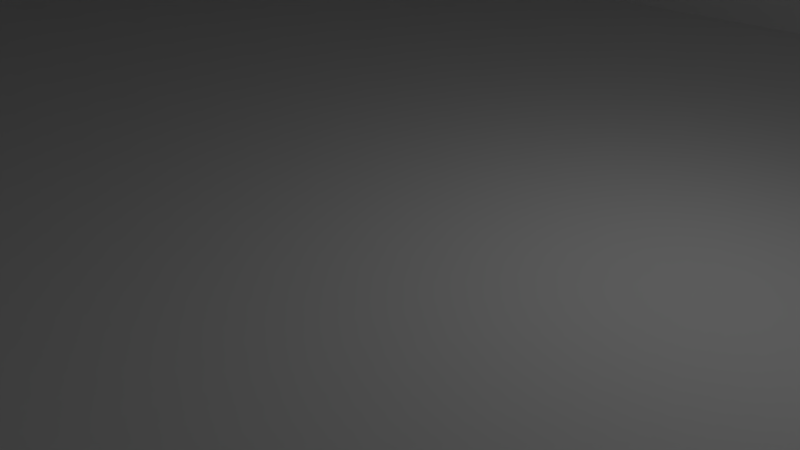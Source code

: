 # Source: untitled.blend  (saved by Blender 2.78.0; exported with 4.5.12 LTS)
import bpy
from mathutils import Matrix  # noqa: F401  (used for matrix-valued properties, if any)

bpy.ops.wm.read_factory_settings(use_empty=True)
scene = bpy.context.scene
scene.name = 'Scene'

# ---- collections
col_collection_1 = bpy.data.collections.new('Collection 1'); scene.collection.children.link(col_collection_1)

# ---- materials (node trees are filled in below, after node groups)
mat_material = bpy.data.materials.new('Material')
mat_material.alpha_threshold = 0.0
mat_material.use_transparent_shadow = False
mat_material.roughness = 0.5
mat_material.line_color = (0.0, 0.0, 0.0, 1.0)

# ---- material node trees

# ---- world
world_world = bpy.data.worlds.new('World'); scene.world = world_world
world_world.color = (0.05088, 0.05088, 0.05088)
world_world.use_sun_shadow = False
world_world.sun_shadow_jitter_overblur = 0.0
world_world.cycles.sampling_method = 'MANUAL'

# ---- cameras
cam_camera = bpy.data.cameras.new('Camera')
cam_camera.clip_end = 100.0
cam_camera.lens = 35.0
cam_camera.sensor_width = 32.0
cam_camera.sensor_height = 18.0
cam_camera.ortho_scale = 7.314
cam_camera.dof.focus_distance = 0.0
cam_camera.dof.aperture_fstop = 128.0

# ---- lights
light_lamp = bpy.data.lights.new('Lamp', 'POINT')
light_lamp.transmission_factor = 0.0
light_lamp.cutoff_distance = 30.0
light_lamp.energy = 100.0
light_lamp.shadow_buffer_clip_start = 1.001
light_lamp.shadow_soft_size = 0.1
light_lamp.shadow_maximum_resolution = 0.006
light_lamp.use_absolute_resolution = True

# ---- meshes
me_cylinder_000 = bpy.data.meshes.new('Cylinder.000')
me_cylinder_000.from_pydata([(-8.617, -4.708, -1.0), (-8.617, -4.708, 21.75), (-8.13, -4.756, -1.0), (-8.13, -4.756, 21.75), (-7.661, -4.898, -1.0), (-7.661, -4.898, 21.75), (-7.229, -5.129, -1.0), (-7.229, -5.129, 21.75), (-6.85, -5.44, -1.0), (-6.85, -5.44, 21.75), (-6.539, -5.819, -1.0), (-6.539, -5.819, 21.75), (-6.308, -6.251, -1.0), (-6.308, -6.251, 21.75), (-6.165, -6.72, -1.0), (-6.165, -6.72, 21.75), (-6.117, -7.208, -1.0), (-6.117, -7.208, 21.75), (-6.165, -7.695, -1.0), (-6.165, -7.695, 21.75), (-6.308, -8.164, -1.0), (-6.308, -8.164, 21.75), (-6.539, -8.596, -1.0), (-6.539, -8.596, 21.75), (-6.85, -8.975, -1.0), (-6.85, -8.975, 21.75), (-7.229, -9.286, -1.0), (-7.229, -9.286, 21.75), (-7.661, -9.517, -1.0), (-7.661, -9.517, 21.75), (-8.13, -9.66, -1.0), (-8.13, -9.66, 21.75), (-8.617, -9.708, -1.0), (-8.617, -9.708, 21.75), (-9.105, -9.66, -1.0), (-9.105, -9.66, 21.75), (-9.574, -9.517, -1.0), (-9.574, -9.517, 21.75), (-10.01, -9.286, -1.0), (-10.01, -9.286, 21.75), (-10.39, -8.975, -1.0), (-10.39, -8.975, 21.75), (-10.7, -8.596, -1.0), (-10.7, -8.596, 21.75), (-10.93, -8.164, -1.0), (-10.93, -8.164, 21.75), (-11.07, -7.695, -1.0), (-11.07, -7.695, 21.75), (-11.12, -7.208, -1.0), (-11.12, -7.208, 21.75), (-11.07, -6.72, -1.0), (-11.07, -6.72, 21.75), (-10.93, -6.251, -1.0), (-10.93, -6.251, 21.75), (-10.7, -5.819, -1.0), (-10.7, -5.819, 21.75), (-10.39, -5.44, -1.0), (-10.39, -5.44, 21.75), (-10.01, -5.129, -1.0), (-10.01, -5.129, 21.75), (-9.574, -4.898, -1.0), (-9.574, -4.898, 21.75), (-9.105, -4.756, -1.0), (-9.105, -4.756, 21.75)], [], [(0, 1, 3, 2), (2, 3, 5, 4), (4, 5, 7, 6), (6, 7, 9, 8), (8, 9, 11, 10), (10, 11, 13, 12), (12, 13, 15, 14), (14, 15, 17, 16), (16, 17, 19, 18), (18, 19, 21, 20), (20, 21, 23, 22), (22, 23, 25, 24), (24, 25, 27, 26), (26, 27, 29, 28), (28, 29, 31, 30), (30, 31, 33, 32), (32, 33, 35, 34), (34, 35, 37, 36), (36, 37, 39, 38), (38, 39, 41, 40), (40, 41, 43, 42), (42, 43, 45, 44), (44, 45, 47, 46), (46, 47, 49, 48), (48, 49, 51, 50), (50, 51, 53, 52), (52, 53, 55, 54), (54, 55, 57, 56), (56, 57, 59, 58), (58, 59, 61, 60), (3, 1, 63, 61, 59, 57, 55, 53, 51, 49, 47, 45, 43, 41, 39, 37, 35, 33, 31, 29, 27, 25, 23, 21, 19, 17, 15, 13, 11, 9, 7, 5), (60, 61, 63, 62), (62, 63, 1, 0), (0, 2, 4, 6, 8, 10, 12, 14, 16, 18, 20, 22, 24, 26, 28, 30, 32, 34, 36, 38, 40, 42, 44, 46, 48, 50, 52, 54, 56, 58, 60, 62)])
me_cylinder_000.use_remesh_preserve_volume = False
me_cylinder_000.use_remesh_preserve_attributes = False
me_cylinder_000.use_mirror_vertex_groups = False
me_cylinder_000.update()
me_cylinder_006 = bpy.data.meshes.new('Cylinder.006')
me_cylinder_006.from_pydata([(23.69, 14.66, -1.25), (23.69, 14.66, 7.25), (24.18, 14.61, -1.25), (24.18, 14.61, 7.25), (24.65, 14.47, -1.25), (24.65, 14.47, 7.25), (25.08, 14.24, -1.25), (25.08, 14.24, 7.25), (25.46, 13.93, -1.25), (25.46, 13.93, 7.25), (25.77, 13.55, -1.25), (25.77, 13.55, 7.25), (26.0, 13.12, -1.25), (26.0, 13.12, 7.25), (26.14, 12.65, -1.25), (26.14, 12.65, 7.25), (26.19, 12.16, -1.25), (26.19, 12.16, 7.25), (26.14, 11.67, -1.25), (26.14, 11.67, 7.25), (26.0, 11.2, -1.25), (26.0, 11.2, 7.25), (25.77, 10.77, -1.25), (25.77, 10.77, 7.25), (25.46, 10.39, -1.25), (25.46, 10.39, 7.25), (25.08, 10.08, -1.25), (25.08, 10.08, 7.25), (24.65, 9.85, -1.25), (24.65, 9.85, 7.25), (24.18, 9.708, -1.25), (24.18, 9.708, 7.25), (23.69, 9.66, -1.25), (23.69, 9.66, 7.25), (23.2, 9.708, -1.25), (23.2, 9.708, 7.25), (22.74, 9.85, -1.25), (22.74, 9.85, 7.25), (22.3, 10.08, -1.25), (22.3, 10.08, 7.25), (21.92, 10.39, -1.25), (21.92, 10.39, 7.25), (21.61, 10.77, -1.25), (21.61, 10.77, 7.25), (21.38, 11.2, -1.25), (21.38, 11.2, 7.25), (21.24, 11.67, -1.25), (21.24, 11.67, 7.25), (21.19, 12.16, -1.25), (21.19, 12.16, 7.25), (21.24, 12.65, -1.25), (21.24, 12.65, 7.25), (21.38, 13.12, -1.25), (21.38, 13.12, 7.25), (21.61, 13.55, -1.25), (21.61, 13.55, 7.25), (21.92, 13.93, -1.25), (21.92, 13.93, 7.25), (22.3, 14.24, -1.25), (22.3, 14.24, 7.25), (22.74, 14.47, -1.25), (22.74, 14.47, 7.25), (23.2, 14.61, -1.25), (23.2, 14.61, 7.25), (24.94, 11.33, 7.25), (24.94, 11.33, -1.25), (23.69, 13.66, 7.25), (23.69, 13.66, -1.25), (23.4, 13.63, 7.25), (23.4, 13.63, -1.25), (23.12, 13.55, 7.25), (23.12, 13.55, -1.25), (22.31, 11.59, 7.25), (22.31, 11.59, -1.25), (22.44, 11.33, 7.25), (22.44, 11.33, -1.25), (22.22, 11.87, 7.25), (22.22, 11.87, -1.25), (22.63, 11.1, 7.25), (22.63, 11.1, -1.25), (23.4, 10.69, 7.25), (23.4, 10.69, -1.25), (23.69, 10.66, 7.25), (23.69, 10.66, -1.25), (23.12, 10.77, 7.25), (23.12, 10.77, -1.25), (25.16, 12.45, 7.25), (25.16, 12.45, -1.25), (24.53, 13.41, 7.25), (24.53, 13.41, -1.25), (25.19, 12.16, 7.25), (25.19, 12.16, -1.25), (25.08, 12.73, 7.25), (25.08, 12.73, -1.25), (23.98, 10.69, 7.25), (23.98, 10.69, -1.25), (22.63, 13.22, 7.25), (22.63, 13.22, -1.25), (22.86, 13.41, 7.25), (22.86, 13.41, -1.25), (22.44, 12.99, 7.25), (22.44, 12.99, -1.25), (25.16, 11.87, 7.25), (25.16, 11.87, -1.25), (24.53, 10.91, 7.25), (24.53, 10.91, -1.25), (24.75, 11.1, 7.25), (24.75, 11.1, -1.25), (25.08, 11.59, 7.25), (25.08, 11.59, -1.25), (22.19, 12.16, 7.25), (22.19, 12.16, -1.25), (22.86, 10.91, 7.25), (22.86, 10.91, -1.25), (22.22, 12.45, 7.25), (22.22, 12.45, -1.25), (24.75, 13.22, 7.25), (24.75, 13.22, -1.25), (24.27, 10.77, 7.25), (24.27, 10.77, -1.25), (24.94, 12.99, 7.25), (24.94, 12.99, -1.25), (22.31, 12.73, 7.25), (22.31, 12.73, -1.25), (24.27, 13.55, 7.25), (24.27, 13.55, -1.25), (23.98, 13.63, 7.25), (23.98, 13.63, -1.25)], [], [(0, 1, 3, 2), (2, 3, 5, 4), (4, 5, 7, 6), (6, 7, 9, 8), (8, 9, 11, 10), (10, 11, 13, 12), (12, 13, 15, 14), (14, 15, 17, 16), (16, 17, 19, 18), (18, 19, 21, 20), (20, 21, 23, 22), (22, 23, 25, 24), (24, 25, 27, 26), (26, 27, 29, 28), (28, 29, 31, 30), (30, 31, 33, 32), (32, 33, 35, 34), (34, 35, 37, 36), (36, 37, 39, 38), (38, 39, 41, 40), (40, 41, 43, 42), (42, 43, 45, 44), (44, 45, 47, 46), (46, 47, 49, 48), (48, 49, 51, 50), (50, 51, 53, 52), (52, 53, 55, 54), (54, 55, 57, 56), (56, 57, 59, 58), (58, 59, 61, 60), (3, 1, 63, 61, 59, 57, 55, 53, 51, 49, 110, 114, 122, 100, 96, 98, 70, 68, 66, 126, 124, 88, 116, 120, 92, 86, 90, 17, 15, 13, 11, 9, 7, 5), (60, 61, 63, 62), (62, 63, 1, 0), (0, 2, 4, 6, 8, 10, 12, 14, 16, 91, 87, 93, 121, 117, 89, 125, 127, 67, 69, 71, 99, 97, 101, 123, 115, 111, 48, 50, 52, 54, 56, 58, 60, 62), (103, 102, 90, 91), (107, 106, 64, 65), (65, 64, 108, 109), (115, 114, 110, 111), (87, 86, 92, 93), (91, 90, 86, 87), (121, 120, 116, 117), (67, 66, 68, 69), (81, 80, 82, 83), (101, 100, 122, 123), (83, 82, 94, 95), (69, 68, 70, 71), (117, 116, 88, 89), (113, 112, 84, 85), (17, 90, 102, 108, 64, 106, 104, 118, 94, 82, 80, 84, 112, 78, 74, 72, 76, 110, 49, 47, 45, 43, 41, 39, 37, 35, 33, 31, 29, 27, 25, 23, 21, 19), (89, 88, 124, 125), (105, 104, 106, 107), (99, 98, 96, 97), (123, 122, 114, 115), (119, 118, 104, 105), (79, 78, 112, 113), (73, 72, 74, 75), (127, 126, 66, 67), (93, 92, 120, 121), (111, 110, 76, 77), (109, 108, 102, 103), (85, 84, 80, 81), (71, 70, 98, 99), (125, 124, 126, 127), (95, 94, 118, 119), (77, 76, 72, 73), (97, 96, 100, 101), (48, 111, 77, 73, 75, 79, 113, 85, 81, 83, 95, 119, 105, 107, 65, 109, 103, 91, 16, 18, 20, 22, 24, 26, 28, 30, 32, 34, 36, 38, 40, 42, 44, 46), (75, 74, 78, 79)])
me_cylinder_006.use_remesh_preserve_volume = False
me_cylinder_006.use_remesh_preserve_attributes = False
me_cylinder_006.use_mirror_vertex_groups = False
me_cylinder_006.update()
me_cylinder_002 = bpy.data.meshes.new('Cylinder.002')
me_cylinder_002.from_pydata([(-8.617, -4.708, -1.0), (-8.617, -4.708, 21.75), (-8.13, -4.756, -1.0), (-8.13, -4.756, 21.75), (-7.661, -4.898, -1.0), (-7.661, -4.898, 21.75), (-7.229, -5.129, -1.0), (-7.229, -5.129, 21.75), (-6.85, -5.44, -1.0), (-6.85, -5.44, 21.75), (-6.539, -5.819, -1.0), (-6.539, -5.819, 21.75), (-6.308, -6.251, -1.0), (-6.308, -6.251, 21.75), (-6.165, -6.72, -1.0), (-6.165, -6.72, 21.75), (-6.117, -7.208, -1.0), (-6.117, -7.208, 21.75), (-6.165, -7.695, -1.0), (-6.165, -7.695, 21.75), (-6.308, -8.164, -1.0), (-6.308, -8.164, 21.75), (-6.539, -8.596, -1.0), (-6.539, -8.596, 21.75), (-6.85, -8.975, -1.0), (-6.85, -8.975, 21.75), (-7.229, -9.286, -1.0), (-7.229, -9.286, 21.75), (-7.661, -9.517, -1.0), (-7.661, -9.517, 21.75), (-8.13, -9.66, -1.0), (-8.13, -9.66, 21.75), (-8.617, -9.708, -1.0), (-8.617, -9.708, 21.75), (-9.105, -9.66, -1.0), (-9.105, -9.66, 21.75), (-9.574, -9.517, -1.0), (-9.574, -9.517, 21.75), (-10.01, -9.286, -1.0), (-10.01, -9.286, 21.75), (-10.39, -8.975, -1.0), (-10.39, -8.975, 21.75), (-10.7, -8.596, -1.0), (-10.7, -8.596, 21.75), (-10.93, -8.164, -1.0), (-10.93, -8.164, 21.75), (-11.07, -7.695, -1.0), (-11.07, -7.695, 21.75), (-11.12, -7.208, -1.0), (-11.12, -7.208, 21.75), (-11.07, -6.72, -1.0), (-11.07, -6.72, 21.75), (-10.93, -6.251, -1.0), (-10.93, -6.251, 21.75), (-10.7, -5.819, -1.0), (-10.7, -5.819, 21.75), (-10.39, -5.44, -1.0), (-10.39, -5.44, 21.75), (-10.01, -5.129, -1.0), (-10.01, -5.129, 21.75), (-9.574, -4.898, -1.0), (-9.574, -4.898, 21.75), (-9.105, -4.756, -1.0), (-9.105, -4.756, 21.75), (-8.617, -35.04, -1.0), (-8.617, -35.04, 21.75), (-8.13, -35.09, -1.0), (-8.13, -35.09, 21.75), (-7.661, -35.23, -1.0), (-7.661, -35.23, 21.75), (-7.229, -35.46, -1.0), (-7.229, -35.46, 21.75), (-6.85, -35.77, -1.0), (-6.85, -35.77, 21.75), (-6.539, -36.15, -1.0), (-6.539, -36.15, 21.75), (-6.308, -36.58, -1.0), (-6.308, -36.58, 21.75), (-6.165, -37.05, -1.0), (-6.165, -37.05, 21.75), (-6.117, -37.54, -1.0), (-6.117, -37.54, 21.75), (-6.165, -38.03, -1.0), (-6.165, -38.03, 21.75), (-6.308, -38.5, -1.0), (-6.308, -38.5, 21.75), (-6.539, -38.93, -1.0), (-6.539, -38.93, 21.75), (-6.85, -39.31, -1.0), (-6.85, -39.31, 21.75), (-7.229, -39.62, -1.0), (-7.229, -39.62, 21.75), (-7.661, -39.85, -1.0), (-7.661, -39.85, 21.75), (-8.13, -39.99, -1.0), (-8.13, -39.99, 21.75), (-8.617, -40.04, -1.0), (-8.617, -40.04, 21.75), (-9.105, -39.99, -1.0), (-9.105, -39.99, 21.75), (-9.574, -39.85, -1.0), (-9.574, -39.85, 21.75), (-10.01, -39.62, -1.0), (-10.01, -39.62, 21.75), (-10.39, -39.31, -1.0), (-10.39, -39.31, 21.75), (-10.7, -38.93, -1.0), (-10.7, -38.93, 21.75), (-10.93, -38.5, -1.0), (-10.93, -38.5, 21.75), (-11.07, -38.03, -1.0), (-11.07, -38.03, 21.75), (-11.12, -37.54, -1.0), (-11.12, -37.54, 21.75), (-11.07, -37.05, -1.0), (-11.07, -37.05, 21.75), (-10.93, -36.58, -1.0), (-10.93, -36.58, 21.75), (-10.7, -36.15, -1.0), (-10.7, -36.15, 21.75), (-10.39, -35.77, -1.0), (-10.39, -35.77, 21.75), (-10.01, -35.46, -1.0), (-10.01, -35.46, 21.75), (-9.574, -35.23, -1.0), (-9.574, -35.23, 21.75), (-9.105, -35.09, -1.0), (-9.105, -35.09, 21.75), (43.88, -35.04, -1.0), (43.88, -35.04, 21.75), (44.37, -35.09, -1.0), (44.37, -35.09, 21.75), (44.84, -35.23, -1.0), (44.84, -35.23, 21.75), (45.27, -35.46, -1.0), (45.27, -35.46, 21.75), (45.65, -35.77, -1.0), (45.65, -35.77, 21.75), (45.96, -36.15, -1.0), (45.96, -36.15, 21.75), (46.19, -36.58, -1.0), (46.19, -36.58, 21.75), (46.33, -37.05, -1.0), (46.33, -37.05, 21.75), (46.38, -37.54, -1.0), (46.38, -37.54, 21.75), (46.33, -38.03, -1.0), (46.33, -38.03, 21.75), (46.19, -38.5, -1.0), (46.19, -38.5, 21.75), (45.96, -38.93, -1.0), (45.96, -38.93, 21.75), (45.65, -39.31, -1.0), (45.65, -39.31, 21.75), (45.27, -39.62, -1.0), (45.27, -39.62, 21.75), (44.84, -39.85, -1.0), (44.84, -39.85, 21.75), (44.37, -39.99, -1.0), (44.37, -39.99, 21.75), (43.88, -40.04, -1.0), (43.88, -40.04, 21.75), (43.39, -39.99, -1.0), (43.39, -39.99, 21.75), (42.93, -39.85, -1.0), (42.93, -39.85, 21.75), (42.49, -39.62, -1.0), (42.49, -39.62, 21.75), (42.11, -39.31, -1.0), (42.11, -39.31, 21.75), (41.8, -38.93, -1.0), (41.8, -38.93, 21.75), (41.57, -38.5, -1.0), (41.57, -38.5, 21.75), (41.43, -38.03, -1.0), (41.43, -38.03, 21.75), (41.38, -37.54, -1.0), (41.38, -37.54, 21.75), (41.43, -37.05, -1.0), (41.43, -37.05, 21.75), (41.57, -36.58, -1.0), (41.57, -36.58, 21.75), (41.8, -36.15, -1.0), (41.8, -36.15, 21.75), (42.11, -35.77, -1.0), (42.11, -35.77, 21.75), (42.49, -35.46, -1.0), (42.49, -35.46, 21.75), (42.93, -35.23, -1.0), (42.93, -35.23, 21.75), (43.39, -35.09, -1.0), (43.39, -35.09, 21.75), (43.88, -4.708, -1.0), (43.88, -4.708, 21.75), (44.37, -4.756, -1.0), (44.37, -4.756, 21.75), (44.84, -4.898, -1.0), (44.84, -4.898, 21.75), (45.27, -5.129, -1.0), (45.27, -5.129, 21.75), (45.65, -5.44, -1.0), (45.65, -5.44, 21.75), (45.96, -5.819, -1.0), (45.96, -5.819, 21.75), (46.19, -6.251, -1.0), (46.19, -6.251, 21.75), (46.33, -6.72, -1.0), (46.33, -6.72, 21.75), (46.38, -7.208, -1.0), (46.38, -7.208, 21.75), (46.33, -7.695, -1.0), (46.33, -7.695, 21.75), (46.19, -8.164, -1.0), (46.19, -8.164, 21.75), (45.96, -8.596, -1.0), (45.96, -8.596, 21.75), (45.65, -8.975, -1.0), (45.65, -8.975, 21.75), (45.27, -9.286, -1.0), (45.27, -9.286, 21.75), (44.84, -9.517, -1.0), (44.84, -9.517, 21.75), (44.37, -9.66, -1.0), (44.37, -9.66, 21.75), (43.88, -9.708, -1.0), (43.88, -9.708, 21.75), (43.39, -9.66, -1.0), (43.39, -9.66, 21.75), (42.93, -9.517, -1.0), (42.93, -9.517, 21.75), (42.49, -9.286, -1.0), (42.49, -9.286, 21.75), (42.11, -8.975, -1.0), (42.11, -8.975, 21.75), (41.8, -8.596, -1.0), (41.8, -8.596, 21.75), (41.57, -8.164, -1.0), (41.57, -8.164, 21.75), (41.43, -7.695, -1.0), (41.43, -7.695, 21.75), (41.38, -7.208, -1.0), (41.38, -7.208, 21.75), (41.43, -6.72, -1.0), (41.43, -6.72, 21.75), (41.57, -6.251, -1.0), (41.57, -6.251, 21.75), (41.8, -5.819, -1.0), (41.8, -5.819, 21.75), (42.11, -5.44, -1.0), (42.11, -5.44, 21.75), (42.49, -5.129, -1.0), (42.49, -5.129, 21.75), (42.93, -4.898, -1.0), (42.93, -4.898, 21.75), (43.39, -4.756, -1.0), (43.39, -4.756, 21.75)], [], [(0, 1, 3, 2), (2, 3, 5, 4), (4, 5, 7, 6), (6, 7, 9, 8), (8, 9, 11, 10), (10, 11, 13, 12), (12, 13, 15, 14), (14, 15, 17, 16), (16, 17, 19, 18), (18, 19, 21, 20), (20, 21, 23, 22), (22, 23, 25, 24), (24, 25, 27, 26), (26, 27, 29, 28), (28, 29, 31, 30), (30, 31, 33, 32), (32, 33, 35, 34), (34, 35, 37, 36), (36, 37, 39, 38), (38, 39, 41, 40), (40, 41, 43, 42), (42, 43, 45, 44), (44, 45, 47, 46), (46, 47, 49, 48), (48, 49, 51, 50), (50, 51, 53, 52), (52, 53, 55, 54), (54, 55, 57, 56), (56, 57, 59, 58), (58, 59, 61, 60), (3, 1, 63, 61, 59, 57, 55, 53, 51, 49, 47, 45, 43, 41, 39, 37, 35, 33, 31, 29, 27, 25, 23, 21, 19, 17, 15, 13, 11, 9, 7, 5), (60, 61, 63, 62), (62, 63, 1, 0), (0, 2, 4, 6, 8, 10, 12, 14, 16, 18, 20, 22, 24, 26, 28, 30, 32, 34, 36, 38, 40, 42, 44, 46, 48, 50, 52, 54, 56, 58, 60, 62), (64, 65, 67, 66), (66, 67, 69, 68), (68, 69, 71, 70), (70, 71, 73, 72), (72, 73, 75, 74), (74, 75, 77, 76), (76, 77, 79, 78), (78, 79, 81, 80), (80, 81, 83, 82), (82, 83, 85, 84), (84, 85, 87, 86), (86, 87, 89, 88), (88, 89, 91, 90), (90, 91, 93, 92), (92, 93, 95, 94), (94, 95, 97, 96), (96, 97, 99, 98), (98, 99, 101, 100), (100, 101, 103, 102), (102, 103, 105, 104), (104, 105, 107, 106), (106, 107, 109, 108), (108, 109, 111, 110), (110, 111, 113, 112), (112, 113, 115, 114), (114, 115, 117, 116), (116, 117, 119, 118), (118, 119, 121, 120), (120, 121, 123, 122), (122, 123, 125, 124), (67, 65, 127, 125, 123, 121, 119, 117, 115, 113, 111, 109, 107, 105, 103, 101, 99, 97, 95, 93, 91, 89, 87, 85, 83, 81, 79, 77, 75, 73, 71, 69), (124, 125, 127, 126), (126, 127, 65, 64), (64, 66, 68, 70, 72, 74, 76, 78, 80, 82, 84, 86, 88, 90, 92, 94, 96, 98, 100, 102, 104, 106, 108, 110, 112, 114, 116, 118, 120, 122, 124, 126), (128, 129, 131, 130), (130, 131, 133, 132), (132, 133, 135, 134), (134, 135, 137, 136), (136, 137, 139, 138), (138, 139, 141, 140), (140, 141, 143, 142), (142, 143, 145, 144), (144, 145, 147, 146), (146, 147, 149, 148), (148, 149, 151, 150), (150, 151, 153, 152), (152, 153, 155, 154), (154, 155, 157, 156), (156, 157, 159, 158), (158, 159, 161, 160), (160, 161, 163, 162), (162, 163, 165, 164), (164, 165, 167, 166), (166, 167, 169, 168), (168, 169, 171, 170), (170, 171, 173, 172), (172, 173, 175, 174), (174, 175, 177, 176), (176, 177, 179, 178), (178, 179, 181, 180), (180, 181, 183, 182), (182, 183, 185, 184), (184, 185, 187, 186), (186, 187, 189, 188), (131, 129, 191, 189, 187, 185, 183, 181, 179, 177, 175, 173, 171, 169, 167, 165, 163, 161, 159, 157, 155, 153, 151, 149, 147, 145, 143, 141, 139, 137, 135, 133), (188, 189, 191, 190), (190, 191, 129, 128), (128, 130, 132, 134, 136, 138, 140, 142, 144, 146, 148, 150, 152, 154, 156, 158, 160, 162, 164, 166, 168, 170, 172, 174, 176, 178, 180, 182, 184, 186, 188, 190), (192, 193, 195, 194), (194, 195, 197, 196), (196, 197, 199, 198), (198, 199, 201, 200), (200, 201, 203, 202), (202, 203, 205, 204), (204, 205, 207, 206), (206, 207, 209, 208), (208, 209, 211, 210), (210, 211, 213, 212), (212, 213, 215, 214), (214, 215, 217, 216), (216, 217, 219, 218), (218, 219, 221, 220), (220, 221, 223, 222), (222, 223, 225, 224), (224, 225, 227, 226), (226, 227, 229, 228), (228, 229, 231, 230), (230, 231, 233, 232), (232, 233, 235, 234), (234, 235, 237, 236), (236, 237, 239, 238), (238, 239, 241, 240), (240, 241, 243, 242), (242, 243, 245, 244), (244, 245, 247, 246), (246, 247, 249, 248), (248, 249, 251, 250), (250, 251, 253, 252), (195, 193, 255, 253, 251, 249, 247, 245, 243, 241, 239, 237, 235, 233, 231, 229, 227, 225, 223, 221, 219, 217, 215, 213, 211, 209, 207, 205, 203, 201, 199, 197), (252, 253, 255, 254), (254, 255, 193, 192), (192, 194, 196, 198, 200, 202, 204, 206, 208, 210, 212, 214, 216, 218, 220, 222, 224, 226, 228, 230, 232, 234, 236, 238, 240, 242, 244, 246, 248, 250, 252, 254)])
me_cylinder_002.use_remesh_preserve_volume = False
me_cylinder_002.use_remesh_preserve_attributes = False
me_cylinder_002.use_mirror_vertex_groups = False
me_cylinder_002.update()
me_cube_002 = bpy.data.meshes.new('Cube.002')
me_cube_002.from_pydata([(-15.75, 56.16, 21.75), (-15.46, 56.13, 21.75), (-15.18, 56.05, 21.75), (-14.92, 55.91, 21.75), (-14.69, 55.72, 21.75), (-14.5, 55.49, 21.75), (-14.36, 55.23, 21.75), (-14.28, 54.95, 21.75), (-14.25, 54.66, 21.75), (-14.28, 54.37, 21.75), (-14.36, 54.09, 21.75), (-14.5, 53.83, 21.75), (-14.69, 53.6, 21.75), (-14.92, 53.41, 21.75), (-15.18, 53.27, 21.75), (-15.46, 53.19, 21.75), (-15.75, 53.16, 21.75), (-16.04, 53.19, 21.75), (-16.32, 53.27, 21.75), (-16.58, 53.41, 21.75), (-16.81, 53.6, 21.75), (-17.0, 53.83, 21.75), (-17.14, 54.09, 21.75), (-17.22, 54.37, 21.75), (-17.25, 54.66, 21.75), (-17.22, 54.95, 21.75), (-17.14, 55.23, 21.75), (-17.0, 55.49, 21.75), (-16.81, 55.72, 21.75), (-16.58, 55.91, 21.75), (-16.32, 56.05, 21.75), (-16.04, 56.13, 21.75), (-15.75, 37.96, 21.75), (-15.46, 37.93, 21.75), (-15.18, 37.85, 21.75), (-14.92, 37.71, 21.75), (-14.69, 37.52, 21.75), (-14.5, 37.29, 21.75), (-14.36, 37.03, 21.75), (-14.28, 36.75, 21.75), (-14.25, 36.46, 21.75), (-14.28, 36.17, 21.75), (-14.36, 35.89, 21.75), (-14.5, 35.63, 21.75), (-14.69, 35.4, 21.75), (-14.92, 35.21, 21.75), (-15.18, 35.07, 21.75), (-15.46, 34.99, 21.75), (-15.75, 34.96, 21.75), (-16.04, 34.99, 21.75), (-16.32, 35.07, 21.75), (-16.58, 35.21, 21.75), (-16.81, 35.4, 21.75), (-17.0, 35.63, 21.75), (-17.14, 35.89, 21.75), (-17.22, 36.17, 21.75), (-17.25, 36.46, 21.75), (-17.22, 36.75, 21.75), (-17.14, 37.03, 21.75), (-17.0, 37.29, 21.75), (-16.81, 37.52, 21.75), (-16.58, 37.71, 21.75), (-16.32, 37.85, 21.75), (-16.04, 37.93, 21.75), (15.75, 37.96, 21.75), (16.04, 37.93, 21.75), (16.32, 37.85, 21.75), (16.58, 37.71, 21.75), (16.81, 37.52, 21.75), (17.0, 37.29, 21.75), (17.14, 37.03, 21.75), (17.22, 36.75, 21.75), (17.25, 36.46, 21.75), (17.22, 36.17, 21.75), (17.14, 35.89, 21.75), (17.0, 35.63, 21.75), (16.81, 35.4, 21.75), (16.58, 35.21, 21.75), (16.32, 35.07, 21.75), (16.04, 34.99, 21.75), (15.75, 34.96, 21.75), (15.46, 34.99, 21.75), (15.18, 35.07, 21.75), (14.92, 35.21, 21.75), (14.69, 35.4, 21.75), (14.5, 35.63, 21.75), (14.36, 35.89, 21.75), (14.28, 36.17, 21.75), (14.25, 36.46, 21.75), (14.28, 36.75, 21.75), (14.36, 37.03, 21.75), (14.5, 37.29, 21.75), (14.69, 37.52, 21.75), (14.92, 37.71, 21.75), (15.18, 37.85, 21.75), (15.46, 37.93, 21.75), (15.75, 56.16, 21.75), (16.04, 56.13, 21.75), (16.32, 56.05, 21.75), (16.58, 55.91, 21.75), (16.81, 55.72, 21.75), (17.0, 55.49, 21.75), (17.14, 55.23, 21.75), (17.22, 54.95, 21.75), (17.25, 54.66, 21.75), (17.22, 54.37, 21.75), (17.14, 54.09, 21.75), (17.0, 53.83, 21.75), (16.81, 53.6, 21.75), (16.58, 53.41, 21.75), (16.32, 53.27, 21.75), (16.04, 53.19, 21.75), (15.75, 53.16, 21.75), (15.46, 53.19, 21.75), (15.18, 53.27, 21.75), (14.92, 53.41, 21.75), (14.69, 53.6, 21.75), (14.5, 53.83, 21.75), (14.36, 54.09, 21.75), (14.28, 54.37, 21.75), (14.25, 54.66, 21.75), (14.28, 54.95, 21.75), (14.36, 55.23, 21.75), (14.5, 55.49, 21.75), (14.69, 55.72, 21.75), (14.92, 55.91, 21.75), (15.18, 56.05, 21.75), (15.46, 56.13, 21.75), (-20.25, 31.96, -0.75), (-20.25, 31.96, 0.75), (-20.25, 59.16, -0.75), (-20.25, 59.16, 0.75), (20.25, 31.96, -0.75), (20.25, 31.96, 0.75), (20.25, 59.16, -0.75), (20.25, 59.16, 0.75), (-18.75, 33.46, 0.75), (-18.75, 57.66, 0.75), (18.75, 57.66, 0.75), (18.75, 33.46, 0.75), (-16.58, 35.21, 0.75), (-16.81, 35.4, 0.75), (-17.0, 55.49, 0.75), (-16.81, 55.72, 0.75), (-17.14, 55.23, 0.75), (-17.22, 54.95, 0.75), (-16.81, 53.6, 0.75), (-17.0, 53.83, 0.75), (-17.25, 54.66, 0.75), (-17.14, 37.03, 0.75), (-16.81, 37.52, 0.75), (-17.22, 36.17, 0.75), (-17.14, 35.89, 0.75), (-17.0, 37.29, 0.75), (-16.58, 37.71, 0.75), (-16.58, 55.91, 0.75), (-16.58, 53.41, 0.75), (-17.25, 36.46, 0.75), (-17.0, 35.63, 0.75), (-17.22, 36.75, 0.75), (-17.22, 54.37, 0.75), (-17.14, 54.09, 0.75), (-16.04, 56.13, 0.75), (-16.04, 37.93, 0.75), (-16.32, 56.05, 0.75), (-15.75, 56.16, 0.75), (-16.32, 37.85, 0.75), (-16.04, 34.99, 0.75), (-16.32, 53.27, 0.75), (-16.32, 35.07, 0.75), (-15.75, 53.16, 0.75), (-15.75, 37.96, 0.75), (-15.46, 34.99, 0.75), (-15.46, 56.13, 0.75), (-15.46, 53.19, 0.75), (-15.75, 34.96, 0.75), (-15.46, 37.93, 0.75), (-16.04, 53.19, 0.75), (-15.18, 37.85, 0.75), (-15.18, 56.05, 0.75), (-14.92, 55.91, 0.75), (-14.69, 55.72, 0.75), (-14.5, 35.63, 0.75), (-14.92, 35.21, 0.75), (-14.69, 37.52, 0.75), (-14.5, 55.49, 0.75), (-14.92, 37.71, 0.75), (-14.5, 37.29, 0.75), (-14.69, 53.6, 0.75), (-15.18, 53.27, 0.75), (-14.92, 53.41, 0.75), (-14.5, 53.83, 0.75), (-15.18, 35.07, 0.75), (-14.69, 35.4, 0.75), (14.25, 36.46, 0.75), (14.28, 36.17, 0.75), (14.28, 54.37, 0.75), (14.25, 54.66, 0.75), (14.28, 36.75, 0.75), (-14.25, 54.66, 0.75), (-14.28, 54.37, 0.75), (-14.28, 54.95, 0.75), (-14.28, 36.75, 0.75), (-14.25, 36.46, 0.75), (-14.28, 36.17, 0.75), (-14.36, 35.89, 0.75), (-14.36, 54.09, 0.75), (-14.36, 55.23, 0.75), (-14.36, 37.03, 0.75), (14.5, 55.49, 0.75), (14.69, 35.4, 0.75), (14.36, 55.23, 0.75), (14.28, 54.95, 0.75), (14.92, 53.41, 0.75), (14.69, 37.52, 0.75), (14.92, 55.91, 0.75), (14.92, 37.71, 0.75), (14.69, 55.72, 0.75), (14.5, 53.83, 0.75), (14.36, 37.03, 0.75), (14.36, 54.09, 0.75), (14.92, 35.21, 0.75), (14.36, 35.89, 0.75), (14.5, 37.29, 0.75), (14.5, 35.63, 0.75), (15.18, 35.07, 0.75), (14.69, 53.6, 0.75), (15.46, 34.99, 0.75), (15.75, 56.16, 0.75), (15.18, 53.27, 0.75), (15.46, 56.13, 0.75), (15.18, 56.05, 0.75), (15.46, 53.19, 0.75), (15.75, 37.96, 0.75), (15.75, 34.96, 0.75), (16.32, 53.27, 0.75), (15.75, 53.16, 0.75), (15.18, 37.85, 0.75), (15.46, 37.93, 0.75), (16.04, 34.99, 0.75), (16.04, 37.93, 0.75), (16.04, 53.19, 0.75), (16.04, 56.13, 0.75), (16.32, 37.85, 0.75), (16.32, 35.07, 0.75), (16.58, 35.21, 0.75), (17.14, 54.09, 0.75), (16.58, 55.91, 0.75), (16.81, 55.72, 0.75), (17.14, 37.03, 0.75), (16.81, 37.52, 0.75), (17.0, 37.29, 0.75), (17.0, 35.63, 0.75), (16.58, 37.71, 0.75), (17.0, 55.49, 0.75), (17.0, 53.83, 0.75), (16.81, 35.4, 0.75), (16.32, 56.05, 0.75), (16.81, 53.6, 0.75), (16.58, 53.41, 0.75), (17.14, 35.89, 0.75), (17.14, 55.23, 0.75), (17.22, 36.17, 0.75), (17.25, 36.46, 0.75), (17.22, 54.37, 0.75), (17.25, 54.66, 0.75), (17.22, 54.95, 0.75), (17.22, 36.75, 0.75), (-20.25, 31.96, 23.75), (-20.25, 59.16, 23.75), (20.25, 59.16, 23.75), (20.25, 31.96, 23.75), (-18.75, 33.46, 23.75), (-18.75, 57.66, 23.75), (18.75, 57.66, 23.75), (18.75, 33.46, 23.75)], [], [(1, 0, 31, 30, 29, 28, 27, 26, 25, 24, 23, 22, 21, 20, 19, 18, 17, 16, 15, 14, 13, 12, 11, 10, 9, 8, 7, 6, 5, 4, 3, 2), (33, 32, 63, 62, 61, 60, 59, 58, 57, 56, 55, 54, 53, 52, 51, 50, 49, 48, 47, 46, 45, 44, 43, 42, 41, 40, 39, 38, 37, 36, 35, 34), (65, 64, 95, 94, 93, 92, 91, 90, 89, 88, 87, 86, 85, 84, 83, 82, 81, 80, 79, 78, 77, 76, 75, 74, 73, 72, 71, 70, 69, 68, 67, 66), (97, 96, 127, 126, 125, 124, 123, 122, 121, 120, 119, 118, 117, 116, 115, 114, 113, 112, 111, 110, 109, 108, 107, 106, 105, 104, 103, 102, 101, 100, 99, 98), (128, 129, 131, 130), (130, 131, 135, 134), (134, 135, 133, 132), (132, 133, 129, 128), (130, 134, 132, 128), (137, 138, 274, 273), (138, 265, 264, 246, 255, 258, 259, 235, 241, 236, 232, 229, 213, 226, 218, 220, 196, 197, 199, 200, 206, 191, 188, 190, 189, 174, 170, 177, 168, 156, 146, 147, 161, 160, 148, 137, 136, 157, 159, 149, 153, 150, 154, 166, 163, 171, 176, 178, 186, 184, 187, 208, 202, 203, 194, 198, 219, 223, 214, 216, 237, 238, 233, 240, 243, 253, 250, 251, 249, 267, 263, 139), (139, 136, 272, 275), (133, 135, 270, 271), (136, 137, 273, 272), (245, 256, 76, 77), (236, 241, 111, 112), (181, 180, 3, 4), (256, 252, 75, 76), (205, 204, 41, 42), (149, 159, 57, 58), (155, 143, 28, 29), (145, 148, 24, 25), (227, 234, 80, 81), (144, 145, 25, 26), (209, 211, 122, 123), (243, 240, 65, 66), (174, 189, 14, 15), (161, 147, 21, 22), (207, 185, 5, 6), (167, 175, 48, 49), (142, 144, 26, 27), (163, 166, 62, 63), (202, 208, 38, 39), (261, 254, 101, 102), (220, 218, 117, 118), (169, 167, 49, 50), (153, 149, 58, 59), (239, 244, 78, 79), (141, 140, 51, 52), (249, 251, 69, 70), (148, 160, 23, 24), (210, 221, 83, 84), (160, 161, 22, 23), (226, 213, 115, 116), (217, 209, 123, 124), (254, 248, 100, 101), (214, 223, 91, 92), (178, 176, 33, 34), (175, 172, 47, 48), (185, 181, 4, 5), (194, 195, 87, 88), (257, 242, 97, 98), (187, 184, 36, 37), (180, 179, 2, 3), (168, 177, 17, 18), (198, 194, 88, 89), (219, 198, 89, 90), (179, 173, 1, 2), (140, 169, 50, 51), (176, 171, 32, 33), (159, 157, 56, 57), (235, 259, 109, 110), (182, 205, 42, 43), (186, 178, 34, 35), (238, 237, 94, 95), (157, 151, 55, 56), (201, 207, 6, 7), (262, 263, 72, 73), (255, 246, 106, 107), (237, 216, 93, 94), (170, 174, 15, 16), (196, 220, 118, 119), (244, 245, 77, 78), (212, 197, 120, 121), (193, 182, 43, 44), (158, 141, 52, 53), (246, 264, 105, 106), (152, 158, 53, 54), (143, 142, 27, 28), (251, 250, 68, 69), (229, 232, 113, 114), (221, 225, 82, 83), (263, 267, 71, 72), (146, 156, 19, 20), (195, 222, 86, 87), (215, 217, 124, 125), (177, 170, 16, 17), (216, 214, 92, 93), (232, 236, 112, 113), (260, 262, 73, 74), (151, 152, 54, 55), (265, 266, 103, 104), (241, 235, 110, 111), (253, 243, 66, 67), (224, 210, 84, 85), (228, 230, 127, 96), (188, 191, 11, 12), (199, 201, 7, 8), (230, 231, 126, 127), (172, 192, 46, 47), (156, 168, 18, 19), (189, 190, 13, 14), (242, 228, 96, 97), (162, 164, 30, 31), (213, 229, 114, 115), (222, 224, 85, 86), (250, 253, 67, 68), (258, 255, 107, 108), (197, 196, 119, 120), (164, 155, 29, 30), (192, 183, 45, 46), (206, 200, 9, 10), (203, 202, 39, 40), (231, 215, 125, 126), (252, 260, 74, 75), (266, 261, 102, 103), (204, 203, 40, 41), (208, 187, 37, 38), (191, 206, 10, 11), (183, 193, 44, 45), (264, 265, 104, 105), (211, 212, 121, 122), (154, 150, 60, 61), (184, 186, 35, 36), (165, 162, 31, 0), (248, 247, 99, 100), (173, 165, 0, 1), (190, 188, 12, 13), (233, 238, 95, 64), (147, 146, 20, 21), (223, 219, 90, 91), (150, 153, 59, 60), (200, 199, 8, 9), (240, 233, 64, 65), (247, 257, 98, 99), (171, 163, 63, 32), (218, 226, 116, 117), (267, 249, 70, 71), (234, 239, 79, 80), (166, 154, 61, 62), (259, 258, 108, 109), (225, 227, 81, 82), (139, 263, 262, 260, 252, 256, 245, 244, 239, 234, 227, 225, 221, 210, 224, 222, 195, 194, 203, 204, 205, 182, 193, 183, 192, 172, 175, 167, 169, 140, 141, 158, 152, 151, 157, 136), (137, 148, 145, 144, 142, 143, 155, 164, 162, 165, 173, 179, 180, 181, 185, 207, 201, 199, 197, 212, 211, 209, 217, 215, 231, 230, 228, 242, 257, 247, 248, 254, 261, 266, 265, 138), (268, 271, 275, 272), (270, 269, 273, 274), (271, 270, 274, 275), (269, 268, 272, 273), (131, 129, 268, 269), (129, 133, 271, 268), (135, 131, 269, 270), (138, 139, 275, 274)])
me_cube_002.use_remesh_preserve_volume = False
me_cube_002.use_remesh_preserve_attributes = False
me_cube_002.use_mirror_vertex_groups = False
me_cube_002.update()
me_cube = bpy.data.meshes.new('Cube')
me_cube.from_pydata([(-15.75, 11.6, 8.25), (-15.26, 11.55, 8.25), (-14.79, 11.41, 8.25), (-14.36, 11.18, 8.25), (-13.98, 10.87, 8.25), (-13.67, 10.49, 8.25), (-13.44, 10.06, 8.25), (-13.3, 9.588, 8.25), (-13.25, 9.1, 8.25), (-13.3, 8.612, 8.25), (-13.44, 8.143, 8.25), (-13.67, 7.711, 8.25), (-13.98, 7.332, 8.25), (-14.36, 7.021, 8.25), (-14.79, 6.79, 8.25), (-15.26, 6.648, 8.25), (-15.75, 6.6, 8.25), (-16.24, 6.648, 8.25), (-16.71, 6.79, 8.25), (-17.14, 7.021, 8.25), (-17.52, 7.332, 8.25), (-17.83, 7.711, 8.25), (-18.06, 8.143, 8.25), (-18.2, 8.612, 8.25), (-18.25, 9.1, 8.25), (-18.2, 9.588, 8.25), (-18.06, 10.06, 8.25), (-17.83, 10.49, 8.25), (-17.52, 10.87, 8.25), (-17.14, 11.18, 8.25), (-16.71, 11.41, 8.25), (-16.24, 11.55, 8.25), (-14.5, 8.267, 8.25), (-15.75, 10.6, 8.25), (-16.04, 10.57, 8.25), (-16.32, 10.49, 8.25), (-17.14, 8.526, 8.25), (-17.0, 8.267, 8.25), (-17.22, 8.807, 8.25), (-16.81, 8.039, 8.25), (-16.04, 7.629, 8.25), (-15.75, 7.6, 8.25), (-16.32, 7.714, 8.25), (-14.28, 9.393, 8.25), (-14.92, 10.35, 8.25), (-14.25, 9.1, 8.25), (-14.36, 9.674, 8.25), (-15.46, 7.629, 8.25), (-16.81, 10.16, 8.25), (-16.58, 10.35, 8.25), (-17.0, 9.933, 8.25), (-14.28, 8.807, 8.25), (-14.92, 7.853, 8.25), (-14.69, 8.039, 8.25), (-14.36, 8.526, 8.25), (-17.25, 9.1, 8.25), (-16.58, 7.853, 8.25), (-17.22, 9.393, 8.25), (-14.69, 10.16, 8.25), (-15.18, 7.714, 8.25), (-14.5, 9.933, 8.25), (-17.14, 9.674, 8.25), (-15.18, 10.49, 8.25), (-15.46, 10.57, 8.25), (15.75, -6.6, 8.25), (16.24, -6.648, 8.25), (16.71, -6.79, 8.25), (17.14, -7.021, 8.25), (17.52, -7.332, 8.25), (17.83, -7.711, 8.25), (18.06, -8.143, 8.25), (18.2, -8.612, 8.25), (18.25, -9.1, 8.25), (18.2, -9.588, 8.25), (18.06, -10.06, 8.25), (17.83, -10.49, 8.25), (17.52, -10.87, 8.25), (17.14, -11.18, 8.25), (16.71, -11.41, 8.25), (16.24, -11.55, 8.25), (15.75, -11.6, 8.25), (15.26, -11.55, 8.25), (14.79, -11.41, 8.25), (14.36, -11.18, 8.25), (13.98, -10.87, 8.25), (13.67, -10.49, 8.25), (13.44, -10.06, 8.25), (13.3, -9.588, 8.25), (13.25, -9.1, 8.25), (13.3, -8.612, 8.25), (13.44, -8.143, 8.25), (13.67, -7.711, 8.25), (13.98, -7.332, 8.25), (14.36, -7.021, 8.25), (14.79, -6.79, 8.25), (15.26, -6.648, 8.25), (17.0, -9.933, 8.25), (15.75, -7.6, 8.25), (15.46, -7.629, 8.25), (15.18, -7.714, 8.25), (14.36, -9.674, 8.25), (14.5, -9.933, 8.25), (14.28, -9.393, 8.25), (14.69, -10.16, 8.25), (15.46, -10.57, 8.25), (15.75, -10.6, 8.25), (15.18, -10.49, 8.25), (17.22, -8.807, 8.25), (16.58, -7.853, 8.25), (17.25, -9.1, 8.25), (17.14, -8.526, 8.25), (16.04, -10.57, 8.25), (14.69, -8.039, 8.25), (14.92, -7.853, 8.25), (14.5, -8.267, 8.25), (17.22, -9.393, 8.25), (16.58, -10.35, 8.25), (16.81, -10.16, 8.25), (17.14, -9.674, 8.25), (14.25, -9.1, 8.25), (14.92, -10.35, 8.25), (14.28, -8.807, 8.25), (16.81, -8.039, 8.25), (16.32, -10.49, 8.25), (17.0, -8.267, 8.25), (14.36, -8.526, 8.25), (16.32, -7.714, 8.25), (16.04, -7.629, 8.25), (15.75, 11.6, 8.25), (16.24, 11.55, 8.25), (16.71, 11.41, 8.25), (17.14, 11.18, 8.25), (17.52, 10.87, 8.25), (17.83, 10.49, 8.25), (18.06, 10.06, 8.25), (18.2, 9.588, 8.25), (18.25, 9.1, 8.25), (18.2, 8.612, 8.25), (18.06, 8.143, 8.25), (17.83, 7.711, 8.25), (17.52, 7.332, 8.25), (17.14, 7.021, 8.25), (16.71, 6.79, 8.25), (16.24, 6.648, 8.25), (15.75, 6.6, 8.25), (15.26, 6.648, 8.25), (14.79, 6.79, 8.25), (14.36, 7.021, 8.25), (13.98, 7.332, 8.25), (13.67, 7.711, 8.25), (13.44, 8.143, 8.25), (13.3, 8.612, 8.25), (13.25, 9.1, 8.25), (13.3, 9.588, 8.25), (13.44, 10.06, 8.25), (13.67, 10.49, 8.25), (13.98, 10.87, 8.25), (14.36, 11.18, 8.25), (14.79, 11.41, 8.25), (15.26, 11.55, 8.25), (17.0, 8.267, 8.25), (15.75, 10.6, 8.25), (15.46, 10.57, 8.25), (15.18, 10.49, 8.25), (14.36, 8.526, 8.25), (14.5, 8.267, 8.25), (14.28, 8.807, 8.25), (14.69, 8.039, 8.25), (15.46, 7.629, 8.25), (15.75, 7.6, 8.25), (15.18, 7.714, 8.25), (17.22, 9.393, 8.25), (16.58, 10.35, 8.25), (17.25, 9.1, 8.25), (17.14, 9.674, 8.25), (16.04, 7.629, 8.25), (14.69, 10.16, 8.25), (14.92, 10.35, 8.25), (14.5, 9.933, 8.25), (17.22, 8.807, 8.25), (16.58, 7.853, 8.25), (16.81, 8.039, 8.25), (17.14, 8.526, 8.25), (14.25, 9.1, 8.25), (14.92, 7.853, 8.25), (14.28, 9.393, 8.25), (16.81, 10.16, 8.25), (16.32, 7.714, 8.25), (17.0, 9.933, 8.25), (14.36, 9.674, 8.25), (16.32, 10.49, 8.25), (16.04, 10.57, 8.25), (-15.75, -6.6, 8.25), (-15.26, -6.648, 8.25), (-14.79, -6.79, 8.25), (-14.36, -7.021, 8.25), (-13.98, -7.332, 8.25), (-13.67, -7.711, 8.25), (-13.44, -8.143, 8.25), (-13.3, -8.612, 8.25), (-13.25, -9.1, 8.25), (-13.3, -9.588, 8.25), (-13.44, -10.06, 8.25), (-13.67, -10.49, 8.25), (-13.98, -10.87, 8.25), (-14.36, -11.18, 8.25), (-14.79, -11.41, 8.25), (-15.26, -11.55, 8.25), (-15.75, -11.6, 8.25), (-16.24, -11.55, 8.25), (-16.71, -11.41, 8.25), (-17.14, -11.18, 8.25), (-17.52, -10.87, 8.25), (-17.83, -10.49, 8.25), (-18.06, -10.06, 8.25), (-18.2, -9.588, 8.25), (-18.25, -9.1, 8.25), (-18.2, -8.612, 8.25), (-18.06, -8.143, 8.25), (-17.83, -7.711, 8.25), (-17.52, -7.332, 8.25), (-17.14, -7.021, 8.25), (-16.71, -6.79, 8.25), (-16.24, -6.648, 8.25), (-14.5, -9.933, 8.25), (-15.75, -7.6, 8.25), (-16.04, -7.629, 8.25), (-16.32, -7.714, 8.25), (-17.14, -9.674, 8.25), (-17.0, -9.933, 8.25), (-17.22, -9.393, 8.25), (-16.81, -10.16, 8.25), (-16.04, -10.57, 8.25), (-15.75, -10.6, 8.25), (-16.32, -10.49, 8.25), (-14.28, -8.807, 8.25), (-14.92, -7.853, 8.25), (-14.25, -9.1, 8.25), (-14.36, -8.526, 8.25), (-15.46, -10.57, 8.25), (-16.81, -8.039, 8.25), (-16.58, -7.853, 8.25), (-17.0, -8.267, 8.25), (-14.28, -9.393, 8.25), (-14.92, -10.35, 8.25), (-14.69, -10.16, 8.25), (-14.36, -9.674, 8.25), (-17.25, -9.1, 8.25), (-16.58, -10.35, 8.25), (-17.22, -8.807, 8.25), (-14.69, -8.039, 8.25), (-15.18, -10.49, 8.25), (-14.5, -8.267, 8.25), (-17.14, -8.526, 8.25), (-15.18, -7.714, 8.25), (-15.46, -7.629, 8.25), (20.25, 13.6, -0.75), (20.25, -13.6, -0.75), (-20.25, -13.6, -0.75), (-20.25, 13.6, -0.75), (20.25, 13.6, 0.75), (20.25, -13.6, 0.75), (-20.25, -13.6, 0.75), (-20.25, 13.6, 0.75), (-13.3, -8.612, 0.75), (-13.44, -8.143, 0.75), (-13.44, -10.06, 0.75), (-13.98, -10.87, 0.75), (-18.06, -8.143, 0.75), (-14.79, -11.41, 0.75), (-17.83, -10.49, 0.75), (-17.83, -7.711, 0.75), (-18.06, -10.06, 0.75), (-13.3, -9.588, 0.75), (-17.14, -7.021, 0.75), (-16.71, -6.79, 0.75), (-16.24, -11.55, 0.75), (-17.14, -11.18, 0.75), (-16.71, -11.41, 0.75), (-13.67, -7.711, 0.75), (-13.98, -7.332, 0.75), (-14.36, -7.021, 0.75), (-17.52, -7.332, 0.75), (-13.67, -10.49, 0.75), (-18.25, -9.1, 0.75), (-13.27, -8.911, 0.75), (-13.25, -9.1, 0.75), (-17.52, -10.87, 0.75), (-15.26, -11.55, 0.75), (-15.75, -11.6, 0.75), (-14.28, -9.393, 0.75), (-14.25, -9.1, 0.75), (-16.04, -10.57, 0.75), (-15.75, -10.6, 0.75), (-14.69, -10.16, 0.75), (-14.92, -10.35, 0.75), (-14.79, -6.79, 0.75), (-15.18, -10.49, 0.75), (-15.26, -6.648, 0.75), (-14.5, -8.267, 0.75), (-14.28, -8.807, 0.75), (-18.2, -9.588, 0.75), (-14.5, -9.933, 0.75), (-14.36, -9.674, 0.75), (-14.36, -8.526, 0.75), (-14.69, -8.039, 0.75), (-15.75, -6.6, 0.75), (-15.18, -7.714, 0.75), (-16.24, -6.648, 0.75), (-14.92, -7.853, 0.75), (-15.46, -10.57, 0.75), (-16.32, -10.49, 0.75), (-14.36, -11.18, 0.75), (-18.2, -8.612, 0.75), (-16.58, -7.853, 0.75), (-16.81, -8.039, 0.75), (-16.58, -10.35, 0.75), (-15.75, -7.6, 0.75), (-17.14, -9.674, 0.75), (-16.81, -10.16, 0.75), (-17.0, -9.933, 0.75), (-17.22, -9.393, 0.75), (-15.46, -7.629, 0.75), (-17.0, -8.267, 0.75), (-17.22, -8.807, 0.75), (-17.14, -8.526, 0.75), (-16.04, -7.629, 0.75), (-17.25, -9.1, 0.75), (-16.32, -7.714, 0.75), (18.2, 9.588, 0.75), (18.06, 10.06, 0.75), (18.06, 8.143, 0.75), (17.52, 7.332, 0.75), (13.44, 10.06, 0.75), (16.71, 6.79, 0.75), (13.67, 7.711, 0.75), (13.67, 10.49, 0.75), (13.44, 8.143, 0.75), (18.2, 8.612, 0.75), (14.36, 11.18, 0.75), (14.79, 11.41, 0.75), (15.26, 6.648, 0.75), (14.36, 7.021, 0.75), (14.79, 6.79, 0.75), (17.83, 10.49, 0.75), (17.52, 10.87, 0.75), (17.14, 11.18, 0.75), (13.98, 10.87, 0.75), (17.83, 7.711, 0.75), (13.25, 9.1, 0.75), (18.25, 9.1, 0.75), (13.98, 7.332, 0.75), (16.24, 6.648, 0.75), (15.75, 6.6, 0.75), (17.22, 8.807, 0.75), (17.25, 9.1, 0.75), (15.46, 7.629, 0.75), (15.75, 7.6, 0.75), (16.81, 8.039, 0.75), (16.58, 7.853, 0.75), (16.71, 11.41, 0.75), (16.32, 7.714, 0.75), (16.24, 11.55, 0.75), (17.0, 9.933, 0.75), (17.22, 9.393, 0.75), (13.3, 8.612, 0.75), (17.0, 8.267, 0.75), (17.14, 8.526, 0.75), (17.14, 9.674, 0.75), (16.81, 10.16, 0.75), (15.75, 11.6, 0.75), (16.32, 10.49, 0.75), (15.26, 11.55, 0.75), (16.58, 10.35, 0.75), (16.04, 7.629, 0.75), (15.18, 7.714, 0.75), (17.14, 7.021, 0.75), (13.3, 9.588, 0.75), (14.92, 10.35, 0.75), (14.69, 10.16, 0.75), (14.92, 7.853, 0.75), (15.75, 10.6, 0.75), (14.36, 8.526, 0.75), (14.69, 8.039, 0.75), (14.5, 8.267, 0.75), (14.28, 8.807, 0.75), (16.04, 10.57, 0.75), (14.5, 9.933, 0.75), (14.28, 9.393, 0.75), (14.36, 9.674, 0.75), (15.46, 10.57, 0.75), (14.25, 9.1, 0.75), (15.18, 10.49, 0.75), (18.2, -8.612, 0.75), (18.06, -8.143, 0.75), (18.06, -10.06, 0.75), (17.52, -10.87, 0.75), (13.44, -8.143, 0.75), (16.71, -11.41, 0.75), (13.67, -10.49, 0.75), (13.67, -7.711, 0.75), (13.44, -10.06, 0.75), (18.2, -9.588, 0.75), (14.36, -7.021, 0.75), (14.79, -6.79, 0.75), (15.26, -11.55, 0.75), (14.36, -11.18, 0.75), (14.79, -11.41, 0.75), (17.83, -7.711, 0.75), (17.52, -7.332, 0.75), (17.14, -7.021, 0.75), (13.98, -7.332, 0.75), (17.83, -10.49, 0.75), (13.25, -9.1, 0.75), (18.25, -9.1, 0.75), (13.98, -10.87, 0.75), (16.24, -11.55, 0.75), (15.75, -11.6, 0.75), (17.22, -9.393, 0.75), (17.25, -9.1, 0.75), (15.46, -10.57, 0.75), (15.75, -10.6, 0.75), (16.81, -10.16, 0.75), (16.58, -10.35, 0.75), (16.71, -6.79, 0.75), (16.32, -10.49, 0.75), (16.24, -6.648, 0.75), (17.0, -8.267, 0.75), (17.22, -8.807, 0.75), (13.3, -9.588, 0.75), (17.0, -9.933, 0.75), (17.14, -9.674, 0.75), (17.14, -8.526, 0.75), (16.81, -8.039, 0.75), (15.75, -6.6, 0.75), (16.32, -7.714, 0.75), (15.26, -6.648, 0.75), (16.58, -7.853, 0.75), (16.04, -10.57, 0.75), (15.18, -10.49, 0.75), (17.14, -11.18, 0.75), (13.3, -8.612, 0.75), (14.92, -7.853, 0.75), (14.69, -8.039, 0.75), (14.92, -10.35, 0.75), (15.75, -7.6, 0.75), (14.36, -9.674, 0.75), (14.69, -10.16, 0.75), (14.5, -9.933, 0.75), (14.28, -9.393, 0.75), (16.04, -7.629, 0.75), (14.5, -8.267, 0.75), (14.28, -8.807, 0.75), (14.36, -8.526, 0.75), (15.46, -7.629, 0.75), (14.25, -9.1, 0.75), (15.18, -7.714, 0.75), (-13.3, 9.588, 0.75), (-13.44, 10.06, 0.75), (-13.44, 8.143, 0.75), (-13.98, 7.332, 0.75), (-18.06, 10.06, 0.75), (-14.79, 6.79, 0.75), (-17.83, 7.711, 0.75), (-17.83, 10.49, 0.75), (-18.06, 8.143, 0.75), (-13.3, 8.612, 0.75), (-17.14, 11.18, 0.75), (-16.71, 11.41, 0.75), (-16.24, 6.648, 0.75), (-17.14, 7.021, 0.75), (-16.71, 6.79, 0.75), (-13.67, 10.49, 0.75), (-13.98, 10.87, 0.75), (-14.36, 11.18, 0.75), (-17.52, 10.87, 0.75), (-13.67, 7.711, 0.75), (-18.25, 9.1, 0.75), (-13.25, 9.1, 0.75), (-17.52, 7.332, 0.75), (-15.26, 6.648, 0.75), (-15.75, 6.6, 0.75), (-14.28, 8.807, 0.75), (-14.25, 9.1, 0.75), (-16.04, 7.629, 0.75), (-15.75, 7.6, 0.75), (-14.69, 8.039, 0.75), (-14.92, 7.853, 0.75), (-14.79, 11.41, 0.75), (-15.18, 7.714, 0.75), (-15.26, 11.55, 0.75), (-14.5, 9.933, 0.75), (-14.28, 9.393, 0.75), (-18.2, 8.612, 0.75), (-14.5, 8.267, 0.75), (-14.36, 8.526, 0.75), (-14.36, 9.674, 0.75), (-14.69, 10.16, 0.75), (-15.75, 11.6, 0.75), (-15.18, 10.49, 0.75), (-16.24, 11.55, 0.75), (-14.92, 10.35, 0.75), (-15.46, 7.629, 0.75), (-16.32, 7.714, 0.75), (-14.36, 7.021, 0.75), (-18.2, 9.588, 0.75), (-16.58, 10.35, 0.75), (-16.81, 10.16, 0.75), (-16.58, 7.853, 0.75), (-15.75, 10.6, 0.75), (-17.14, 8.526, 0.75), (-16.81, 8.039, 0.75), (-17.0, 8.267, 0.75), (-17.22, 8.807, 0.75), (-15.46, 10.57, 0.75), (-17.0, 9.933, 0.75), (-17.22, 9.393, 0.75), (-17.14, 9.674, 0.75), (-16.04, 10.57, 0.75), (-17.25, 9.1, 0.75), (-16.32, 10.49, 0.75)], [], [(1, 0, 31, 30, 29, 28, 27, 26, 25, 24, 55, 57, 61, 50, 48, 49, 35, 34, 33, 63, 62, 44, 58, 60, 46, 43, 45, 8, 7, 6, 5, 4, 3, 2), (8, 45, 51, 54, 32, 53, 52, 59, 47, 41, 40, 42, 56, 39, 37, 36, 38, 55, 24, 23, 22, 21, 20, 19, 18, 17, 16, 15, 14, 13, 12, 11, 10, 9), (65, 64, 95, 94, 93, 92, 91, 90, 89, 88, 119, 121, 125, 114, 112, 113, 99, 98, 97, 127, 126, 108, 122, 124, 110, 107, 109, 72, 71, 70, 69, 68, 67, 66), (72, 109, 115, 118, 96, 117, 116, 123, 111, 105, 104, 106, 120, 103, 101, 100, 102, 119, 88, 87, 86, 85, 84, 83, 82, 81, 80, 79, 78, 77, 76, 75, 74, 73), (129, 128, 159, 158, 157, 156, 155, 154, 153, 152, 183, 185, 189, 178, 176, 177, 163, 162, 161, 191, 190, 172, 186, 188, 174, 171, 173, 136, 135, 134, 133, 132, 131, 130), (136, 173, 179, 182, 160, 181, 180, 187, 175, 169, 168, 170, 184, 167, 165, 164, 166, 183, 152, 151, 150, 149, 148, 147, 146, 145, 144, 143, 142, 141, 140, 139, 138, 137), (193, 192, 223, 222, 221, 220, 219, 218, 217, 216, 247, 249, 253, 242, 240, 241, 227, 226, 225, 255, 254, 236, 250, 252, 238, 235, 237, 200, 199, 198, 197, 196, 195, 194), (200, 237, 243, 246, 224, 245, 244, 251, 239, 233, 232, 234, 248, 231, 229, 228, 230, 247, 216, 215, 214, 213, 212, 211, 210, 209, 208, 207, 206, 205, 204, 203, 202, 201), (256, 257, 258, 259), (260, 263, 349, 377, 333, 336, 347, 339, 340, 372, 370, 362, 360, 346, 345, 344, 330, 329, 350), (256, 260, 261, 257), (257, 261, 262, 258), (258, 262, 263, 259), (260, 256, 259, 263), (305, 299, 252, 250), (327, 324, 249, 247), (265, 279, 197, 198), (306, 308, 223, 192), (274, 282, 220, 221), (288, 269, 206, 207), (286, 285, 264, 199, 200), (282, 271, 219, 220), (309, 305, 250, 236), (301, 272, 214, 215), (280, 281, 195, 196), (290, 303, 246, 243), (275, 274, 221, 222), (266, 273, 201, 202), (298, 306, 192, 193), (278, 276, 209, 210), (276, 289, 208, 209), (289, 288, 207, 208), (291, 290, 243, 237), (324, 325, 253, 249), (328, 326, 226, 227), (299, 304, 238, 252), (270, 287, 212, 213), (297, 310, 239, 251), (326, 317, 225, 226), (307, 309, 236, 254), (287, 277, 211, 212), (320, 318, 228, 229), (325, 323, 242, 253), (319, 320, 229, 231), (323, 315, 240, 242), (312, 267, 204, 205), (316, 319, 231, 248), (303, 302, 224, 246), (268, 313, 217, 218), (296, 298, 193, 194), (310, 293, 233, 239), (321, 327, 247, 230), (272, 270, 213, 214), (264, 265, 198, 199), (279, 280, 196, 197), (283, 266, 202, 203), (267, 283, 203, 204), (292, 311, 234, 232), (302, 294, 245, 224), (295, 297, 251, 244), (313, 284, 216, 217), (314, 328, 227, 241), (269, 312, 205, 206), (273, 286, 200, 201), (271, 268, 218, 219), (294, 295, 244, 245), (308, 275, 222, 223), (281, 296, 194, 195), (304, 300, 235, 238), (277, 278, 210, 211), (322, 307, 254, 255), (300, 291, 237, 235), (318, 321, 230, 228), (284, 301, 215, 216), (261, 286, 273, 266, 283, 267, 312, 269, 288, 289, 276, 278, 277, 287, 270, 272, 301, 284, 262), (327, 321, 318, 320, 319, 316, 311, 292, 293, 310, 297, 295, 294, 302, 303, 290, 291, 300, 304, 299, 305, 309, 307, 322, 317, 326, 328, 314, 315, 323, 325, 324), (293, 292, 232, 233), (311, 316, 248, 234), (315, 314, 241, 240), (317, 322, 255, 225), (369, 363, 188, 186), (391, 388, 185, 183), (330, 344, 133, 134), (370, 372, 159, 128), (339, 347, 156, 157), (352, 334, 142, 143), (350, 329, 135, 136), (347, 336, 155, 156), (373, 369, 186, 172), (365, 337, 150, 151), (345, 346, 131, 132), (354, 367, 182, 179), (340, 339, 157, 158), (331, 338, 137, 138), (362, 370, 128, 129), (355, 364, 368, 363, 369, 373, 371, 386, 381, 390, 392, 378, 379, 387, 389, 388, 391, 385, 382, 384, 383, 380, 375, 356, 357, 374, 361, 359, 358, 366, 367, 354), (350, 338, 331, 348, 332, 376, 334, 352, 353, 341, 343, 342, 351, 335, 337, 365, 349, 478, 466, 459, 476, 460, 504, 462, 480, 481, 469, 471, 470, 479, 463, 465, 493, 477, 263, 262, 284, 313, 268, 271, 282, 274, 275, 308, 306, 298, 296, 281, 280, 279, 265, 264, 285, 286, 413, 441, 397, 400, 411, 403, 404, 436, 434, 426, 424, 410, 409, 408, 394, 393, 414, 261, 260), (343, 341, 145, 146), (341, 353, 144, 145), (353, 352, 143, 144), (355, 354, 179, 173), (388, 389, 189, 185), (392, 390, 162, 163), (363, 368, 174, 188), (335, 351, 148, 149), (361, 374, 175, 187), (390, 381, 161, 162), (371, 373, 172, 190), (351, 342, 147, 148), (384, 382, 164, 165), (389, 387, 178, 189), (383, 384, 165, 167), (387, 379, 176, 178), (376, 332, 140, 141), (380, 383, 167, 184), (367, 366, 160, 182), (333, 377, 153, 154), (360, 362, 129, 130), (374, 357, 169, 175), (385, 391, 183, 166), (337, 335, 149, 150), (329, 330, 134, 135), (344, 345, 132, 133), (348, 331, 138, 139), (332, 348, 139, 140), (356, 375, 170, 168), (366, 358, 181, 160), (359, 361, 187, 180), (377, 349, 152, 153), (378, 392, 163, 177), (334, 376, 141, 142), (338, 350, 136, 137), (336, 333, 154, 155), (358, 359, 180, 181), (372, 340, 158, 159), (346, 360, 130, 131), (368, 364, 171, 174), (342, 343, 146, 147), (386, 371, 190, 191), (364, 355, 173, 171), (382, 385, 166, 164), (349, 365, 151, 152), (357, 356, 168, 169), (375, 380, 184, 170), (379, 378, 177, 176), (381, 386, 191, 161), (433, 427, 124, 122), (455, 452, 121, 119), (394, 408, 69, 70), (434, 436, 95, 64), (403, 411, 92, 93), (416, 398, 78, 79), (414, 393, 71, 72), (411, 400, 91, 92), (437, 433, 122, 108), (429, 401, 86, 87), (409, 410, 67, 68), (418, 431, 118, 115), (404, 403, 93, 94), (395, 402, 73, 74), (426, 434, 64, 65), (407, 405, 81, 82), (405, 417, 80, 81), (417, 416, 79, 80), (419, 418, 115, 109), (452, 453, 125, 121), (456, 454, 98, 99), (427, 432, 110, 124), (399, 415, 84, 85), (425, 438, 111, 123), (454, 445, 97, 98), (435, 437, 108, 126), (415, 406, 83, 84), (448, 446, 100, 101), (453, 451, 114, 125), (447, 448, 101, 103), (451, 443, 112, 114), (440, 396, 76, 77), (444, 447, 103, 120), (431, 430, 96, 118), (397, 441, 89, 90), (424, 426, 65, 66), (438, 421, 105, 111), (449, 455, 119, 102), (401, 399, 85, 86), (393, 394, 70, 71), (408, 409, 68, 69), (412, 395, 74, 75), (396, 412, 75, 76), (420, 439, 106, 104), (430, 422, 117, 96), (423, 425, 123, 116), (441, 413, 88, 89), (442, 456, 99, 113), (398, 440, 77, 78), (402, 414, 72, 73), (400, 397, 90, 91), (422, 423, 116, 117), (436, 404, 94, 95), (410, 424, 66, 67), (432, 428, 107, 110), (406, 407, 82, 83), (450, 435, 126, 127), (428, 419, 109, 107), (446, 449, 102, 100), (413, 429, 87, 88), (421, 420, 104, 105), (439, 444, 120, 106), (443, 442, 113, 112), (261, 414, 402, 395, 412, 396, 440, 398, 416, 417, 405, 407, 406, 415, 399, 401, 429, 413, 286), (455, 449, 446, 448, 447, 444, 439, 420, 421, 438, 425, 423, 422, 430, 431, 418, 419, 428, 432, 427, 433, 437, 435, 450, 445, 454, 456, 442, 443, 451, 453, 452), (445, 450, 127, 97), (497, 491, 60, 58), (519, 516, 57, 55), (458, 472, 5, 6), (498, 500, 31, 0), (467, 475, 28, 29), (480, 462, 14, 15), (478, 457, 7, 8), (475, 464, 27, 28), (501, 497, 58, 44), (493, 465, 22, 23), (473, 474, 3, 4), (482, 495, 54, 51), (468, 467, 29, 30), (459, 466, 9, 10), (490, 498, 0, 1), (471, 469, 17, 18), (469, 481, 16, 17), (481, 480, 15, 16), (483, 482, 51, 45), (516, 517, 61, 57), (520, 518, 34, 35), (491, 496, 46, 60), (463, 479, 20, 21), (489, 502, 47, 59), (518, 509, 33, 34), (499, 501, 44, 62), (479, 470, 19, 20), (512, 510, 36, 37), (517, 515, 50, 61), (511, 512, 37, 39), (515, 507, 48, 50), (504, 460, 12, 13), (508, 511, 39, 56), (495, 494, 32, 54), (461, 505, 25, 26), (488, 490, 1, 2), (502, 485, 41, 47), (513, 519, 55, 38), (465, 463, 21, 22), (457, 458, 6, 7), (472, 473, 4, 5), (476, 459, 10, 11), (460, 476, 11, 12), (484, 503, 42, 40), (494, 486, 53, 32), (487, 489, 59, 52), (505, 477, 24, 25), (506, 520, 35, 49), (462, 504, 13, 14), (466, 478, 8, 9), (464, 461, 26, 27), (486, 487, 52, 53), (500, 468, 30, 31), (263, 477, 505, 461, 464, 475, 467, 468, 500, 498, 490, 488, 474, 473, 472, 458, 457, 478, 349), (483, 492, 496, 491, 497, 501, 499, 514, 509, 518, 520, 506, 507, 515, 517, 516, 519, 513, 510, 512, 511, 508, 503, 484, 485, 502, 489, 487, 486, 494, 495, 482), (474, 488, 2, 3), (496, 492, 43, 46), (470, 471, 18, 19), (514, 499, 62, 63), (492, 483, 45, 43), (510, 513, 38, 36), (477, 493, 23, 24), (485, 484, 40, 41), (503, 508, 56, 42), (507, 506, 49, 48), (509, 514, 63, 33)])
me_cube.materials.append(mat_material)
me_cube.use_remesh_preserve_volume = False
me_cube.use_remesh_preserve_attributes = False
me_cube.use_mirror_vertex_groups = False
me_cube.update()

# ---- objects
ob_cylinder_000 = bpy.data.objects.new('Cylinder.000', me_cylinder_000)
ob_cylinder_005 = bpy.data.objects.new('Cylinder.005', me_cylinder_006)
ob_cylinder_001 = bpy.data.objects.new('Cylinder.001', me_cylinder_002)
ob_cube_001 = bpy.data.objects.new('Cube.001', me_cube_002)
ob_cube = bpy.data.objects.new('Cube', me_cube)
ob_lamp = bpy.data.objects.new('Lamp', light_lamp)
ob_camera = bpy.data.objects.new('Camera', cam_camera)

# ---- transforms, parenting, visibility, modifiers, constraints
ob_cylinder_000.location = (-7.36, 68.55, -2.858)
ob_cylinder_000.scale = (0.6, 0.6, 1.0)
ob_cylinder_000.lineart.crease_threshold = 0.0
ob_cylinder_005.location = (-19.33, 47.15, 6.336)
ob_cylinder_005.lineart.crease_threshold = 0.0
ob_cylinder_001.location = (-10.58, 75.99, 1.0)
ob_cylinder_001.scale = (0.6, 0.6, 1.0)
ob_cylinder_001.lineart.crease_threshold = 0.0
ob_cube_001.location = (0.0, -45.56, 0.0)
ob_cube_001.lineart.crease_threshold = 0.0
ob_cube.location = (0.0, 0.0, 55.07)
ob_cube.lock_rotations_4d = False
ob_cube.empty_display_type = 'ARROWS'
ob_cube.lineart.crease_threshold = 0.0
ob_lamp.location = (4.076, 1.005, 5.904)
ob_lamp.rotation_euler = (0.6503, 0.05522, 1.866)
ob_lamp.lock_rotations_4d = False
ob_lamp.empty_display_type = 'ARROWS'
ob_lamp.color = (0.0, 0.0, 0.0, 0.0)
ob_lamp.lineart.crease_threshold = 0.0
ob_camera.location = (7.481, -6.508, 5.344)
ob_camera.rotation_euler = (1.109, 0.0, 0.8149)
ob_camera.lock_rotations_4d = False
ob_camera.empty_display_type = 'ARROWS'
ob_camera.color = (0.0, 0.0, 0.0, 0.0)
ob_camera.display_type = 'WIRE'
ob_camera.lineart.crease_threshold = 0.0

# ---- collection membership
col_collection_1.objects.link(ob_cylinder_000)
col_collection_1.objects.link(ob_cylinder_005)
col_collection_1.objects.link(ob_cylinder_001)
col_collection_1.objects.link(ob_cube_001)
col_collection_1.objects.link(ob_cube)
col_collection_1.objects.link(ob_lamp)
col_collection_1.objects.link(ob_camera)

# ---- scene / render settings (as saved in the file)
scene.camera = ob_camera
scene.frame_start = 1; scene.frame_end = 250; scene.frame_set(50)
scene.render.engine = 'BLENDER_EEVEE_NEXT'
scene.render.resolution_percentage = 50
scene.render.dither_intensity = 0.0
scene.cycles.use_denoising = False
scene.cycles.samples = 128
scene.cycles.sampling_pattern = 'TABULATED_SOBOL'
scene.cycles.light_sampling_threshold = 0.0
scene.cycles.use_adaptive_sampling = False
scene.cycles.use_light_tree = False
scene.cycles.blur_glossy = 0.0
scene.cycles.sample_clamp_indirect = 0.0
scene.view_settings.view_transform = 'Standard'
bpy.context.view_layer.update()
